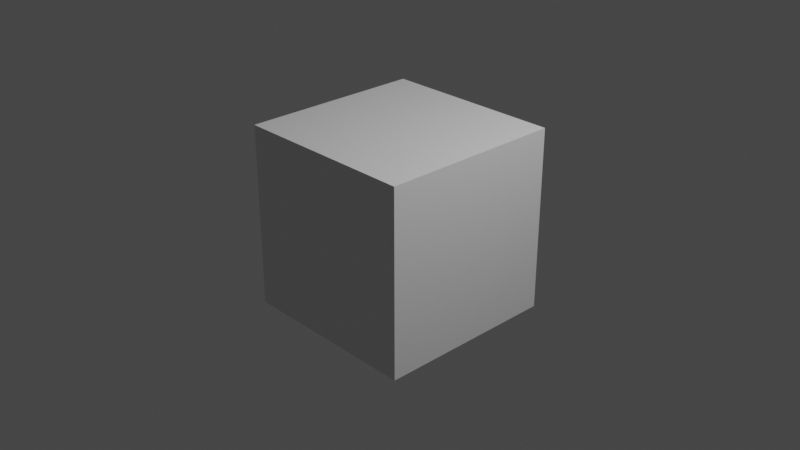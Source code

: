 # Source: fft_sort.blend  (saved by Blender 3.4.6; exported with 4.5.12 LTS)
import bpy
from mathutils import Matrix  # noqa: F401  (used for matrix-valued properties, if any)

bpy.ops.wm.read_factory_settings(use_empty=True)
scene = bpy.context.scene
scene.name = 'Scene'

# ---- collections
col_collection = bpy.data.collections.new('Collection'); scene.collection.children.link(col_collection)

# ---- materials (node trees are filled in below, after node groups)
mat_material = bpy.data.materials.new('Material')
mat_material.alpha_threshold = 0.0
mat_material.use_transparent_shadow = False
mat_material.roughness = 0.5
mat_material.line_color = (0.0, 0.0, 0.0, 1.0)

# ---- material node trees
mat_material.use_nodes = True; mat_material.node_tree.nodes.clear()
_N = mat_material.node_tree.nodes; _L = mat_material.node_tree.links
n0 = _N.new('ShaderNodeOutputMaterial'); n0.name = 'Material Output'; n0.location = (300, 300)
n1 = _N.new('ShaderNodeBsdfPrincipled'); n1.name = 'Principled BSDF'; n1.location = (10, 300)
n1.distribution = 'GGX'
n1.subsurface_method = 'RANDOM_WALK_SKIN'
n1.inputs[3].default_value = 1.45
n1.inputs[27].default_value = (0.0, 0.0, 0.0, 1.0)
n1.inputs[28].default_value = 1.0
_L.new(n1.outputs[0], n0.inputs[0])
n0.is_active_output = True

# ---- world
world_world = bpy.data.worlds.new('World'); scene.world = world_world
world_world.use_nodes = True; world_world.node_tree.nodes.clear()
_N = world_world.node_tree.nodes; _L = world_world.node_tree.links
n0 = _N.new('ShaderNodeOutputWorld'); n0.name = 'World Output'; n0.location = (300, 300)
n1 = _N.new('ShaderNodeBackground'); n1.name = 'Background'; n1.location = (10, 300)
n1.inputs[0].default_value = (0.05088, 0.05088, 0.05088, 1.0)
_L.new(n1.outputs[0], n0.inputs[0])
n0.is_active_output = True
world_world.color = (0.05088, 0.05088, 0.05088)
world_world.use_sun_shadow = False
world_world.sun_shadow_jitter_overblur = 0.0

# ---- cameras
cam_camera = bpy.data.cameras.new('Camera')
cam_camera.clip_end = 100.0
cam_camera.ortho_scale = 7.314

# ---- lights
light_light = bpy.data.lights.new('Light', 'POINT')
light_light.transmission_factor = 0.0
light_light.energy = 1000.0
light_light.shadow_soft_size = 0.1
light_light.shadow_maximum_resolution = 0.006
light_light.use_absolute_resolution = True

# ---- meshes
me_cube = bpy.data.meshes.new('Cube')
me_cube.from_pydata([(1.0, 1.0, 1.0), (1.0, 1.0, -1.0), (1.0, -1.0, 1.0), (1.0, -1.0, -1.0), (-1.0, 1.0, 1.0), (-1.0, 1.0, -1.0), (-1.0, -1.0, 1.0), (-1.0, -1.0, -1.0)], [], [(0, 4, 6, 2), (3, 2, 6, 7), (7, 6, 4, 5), (5, 1, 3, 7), (1, 0, 2, 3), (5, 4, 0, 1)])
_uv = me_cube.uv_layers.new(name='UVMap')
_uv.uv.foreach_set('vector', [0.625, 0.5, 0.875, 0.5, 0.875, 0.75, 0.625, 0.75, 0.375, 0.75, 0.625, 0.75, 0.625, 1.0, 0.375, 1.0, 0.375, 0.0, 0.625, 0.0, 0.625, 0.25, 0.375, 0.25, 0.125, 0.5, 0.375, 0.5, 0.375, 0.75, 0.125, 0.75, 0.375, 0.5, 0.625, 0.5, 0.625, 0.75, 0.375, 0.75, 0.375, 0.25, 0.625, 0.25, 0.625, 0.5, 0.375, 0.5])
me_cube.materials.append(mat_material)
me_cube.use_mirror_vertex_groups = False
me_cube.update()

# ---- objects
ob_cube = bpy.data.objects.new('Cube', me_cube)
ob_light = bpy.data.objects.new('Light', light_light)
ob_camera = bpy.data.objects.new('Camera', cam_camera)

# ---- transforms, parenting, visibility, modifiers, constraints
ob_cube.location = (0.0, 0.0, 0.0)
ob_cube.lock_rotations_4d = False
ob_cube.empty_display_type = 'ARROWS'
ob_cube.lineart.crease_threshold = 0.0
ob_light.location = (4.076, 1.005, 5.904)
ob_light.rotation_euler = (0.6503, 0.05522, 1.866)
ob_light.lock_rotations_4d = False
ob_light.empty_display_type = 'ARROWS'
ob_light.color = (0.0, 0.0, 0.0, 0.0)
ob_light.lineart.crease_threshold = 0.0
ob_camera.location = (7.359, -6.926, 4.958)
ob_camera.rotation_euler = (1.109, 0.0, 0.8149)
ob_camera.lock_rotations_4d = False
ob_camera.empty_display_type = 'ARROWS'
ob_camera.color = (0.0, 0.0, 0.0, 0.0)
ob_camera.display_type = 'WIRE'
ob_camera.lineart.crease_threshold = 0.0

# ---- collection membership
col_collection.objects.link(ob_cube)
col_collection.objects.link(ob_light)
col_collection.objects.link(ob_camera)

# ---- scene / render settings (as saved in the file)
scene.camera = ob_camera
scene.frame_start = 1; scene.frame_end = 250; scene.frame_set(3)
scene.render.engine = 'BLENDER_EEVEE_NEXT'
scene.cycles.sampling_pattern = 'TABULATED_SOBOL'
scene.cycles.use_light_tree = False
scene.view_settings.view_transform = 'Filmic'
bpy.context.view_layer.update()
